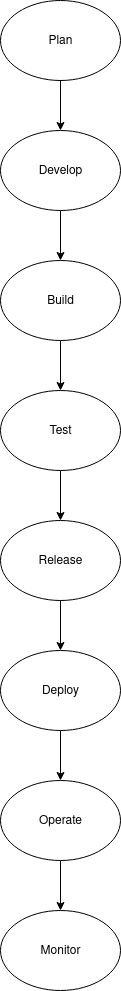

The diagram above was exported from draw.io. Its source (the exported page's mxGraphModel, read from the mxfile embedded in the PNG):
<mxGraphModel dx="862" dy="415" grid="1" gridSize="10" guides="1" tooltips="1" connect="1" arrows="1" fold="1" page="1" pageScale="1" pageWidth="850" pageHeight="1100" math="0" shadow="0">
  <root>
    <mxCell id="0" />
    <mxCell id="1" parent="0" />
    <mxCell id="QYS7S1qSsTNuaBH1M--L-9" value="Monitor" style="ellipse;whiteSpace=wrap;html=1;" vertex="1" parent="1">
      <mxGeometry x="370" y="1010" width="120" height="80" as="geometry" />
    </mxCell>
    <mxCell id="QYS7S1qSsTNuaBH1M--L-24" value="" style="edgeStyle=orthogonalEdgeStyle;rounded=0;orthogonalLoop=1;jettySize=auto;html=1;" edge="1" parent="1" source="QYS7S1qSsTNuaBH1M--L-11" target="QYS7S1qSsTNuaBH1M--L-9">
      <mxGeometry relative="1" as="geometry" />
    </mxCell>
    <mxCell id="QYS7S1qSsTNuaBH1M--L-11" value="Operate" style="ellipse;whiteSpace=wrap;html=1;" vertex="1" parent="1">
      <mxGeometry x="370" y="880" width="120" height="80" as="geometry" />
    </mxCell>
    <mxCell id="QYS7S1qSsTNuaBH1M--L-23" value="" style="edgeStyle=orthogonalEdgeStyle;rounded=0;orthogonalLoop=1;jettySize=auto;html=1;" edge="1" parent="1" source="QYS7S1qSsTNuaBH1M--L-12" target="QYS7S1qSsTNuaBH1M--L-11">
      <mxGeometry relative="1" as="geometry" />
    </mxCell>
    <mxCell id="QYS7S1qSsTNuaBH1M--L-12" value="Deploy" style="ellipse;whiteSpace=wrap;html=1;" vertex="1" parent="1">
      <mxGeometry x="370" y="750" width="120" height="80" as="geometry" />
    </mxCell>
    <mxCell id="QYS7S1qSsTNuaBH1M--L-22" value="" style="edgeStyle=orthogonalEdgeStyle;rounded=0;orthogonalLoop=1;jettySize=auto;html=1;" edge="1" parent="1" source="QYS7S1qSsTNuaBH1M--L-13" target="QYS7S1qSsTNuaBH1M--L-12">
      <mxGeometry relative="1" as="geometry" />
    </mxCell>
    <mxCell id="QYS7S1qSsTNuaBH1M--L-13" value="Release" style="ellipse;whiteSpace=wrap;html=1;" vertex="1" parent="1">
      <mxGeometry x="370" y="620" width="120" height="80" as="geometry" />
    </mxCell>
    <mxCell id="QYS7S1qSsTNuaBH1M--L-14" value="Plan" style="ellipse;whiteSpace=wrap;html=1;" vertex="1" parent="1">
      <mxGeometry x="370" y="100" width="120" height="80" as="geometry" />
    </mxCell>
    <mxCell id="QYS7S1qSsTNuaBH1M--L-21" value="" style="edgeStyle=orthogonalEdgeStyle;rounded=0;orthogonalLoop=1;jettySize=auto;html=1;" edge="1" parent="1" source="QYS7S1qSsTNuaBH1M--L-15" target="QYS7S1qSsTNuaBH1M--L-13">
      <mxGeometry relative="1" as="geometry" />
    </mxCell>
    <mxCell id="QYS7S1qSsTNuaBH1M--L-15" value="Test" style="ellipse;whiteSpace=wrap;html=1;" vertex="1" parent="1">
      <mxGeometry x="370" y="490" width="120" height="80" as="geometry" />
    </mxCell>
    <mxCell id="QYS7S1qSsTNuaBH1M--L-20" value="" style="edgeStyle=orthogonalEdgeStyle;rounded=0;orthogonalLoop=1;jettySize=auto;html=1;" edge="1" parent="1" source="QYS7S1qSsTNuaBH1M--L-16" target="QYS7S1qSsTNuaBH1M--L-15">
      <mxGeometry relative="1" as="geometry" />
    </mxCell>
    <mxCell id="QYS7S1qSsTNuaBH1M--L-16" value="Build" style="ellipse;whiteSpace=wrap;html=1;" vertex="1" parent="1">
      <mxGeometry x="370" y="360" width="120" height="80" as="geometry" />
    </mxCell>
    <mxCell id="QYS7S1qSsTNuaBH1M--L-19" value="" style="edgeStyle=orthogonalEdgeStyle;rounded=0;orthogonalLoop=1;jettySize=auto;html=1;" edge="1" parent="1" source="QYS7S1qSsTNuaBH1M--L-17" target="QYS7S1qSsTNuaBH1M--L-16">
      <mxGeometry relative="1" as="geometry" />
    </mxCell>
    <mxCell id="QYS7S1qSsTNuaBH1M--L-17" value="Develop" style="ellipse;whiteSpace=wrap;html=1;" vertex="1" parent="1">
      <mxGeometry x="370" y="230" width="120" height="80" as="geometry" />
    </mxCell>
    <mxCell id="QYS7S1qSsTNuaBH1M--L-18" value="" style="endArrow=classic;html=1;rounded=0;entryX=0.5;entryY=0;entryDx=0;entryDy=0;" edge="1" parent="1" target="QYS7S1qSsTNuaBH1M--L-17">
      <mxGeometry width="50" height="50" relative="1" as="geometry">
        <mxPoint x="430" y="190" as="sourcePoint" />
        <mxPoint x="450" y="260" as="targetPoint" />
        <Array as="points">
          <mxPoint x="430" y="180" />
          <mxPoint x="430" y="190" />
        </Array>
      </mxGeometry>
    </mxCell>
  </root>
</mxGraphModel>